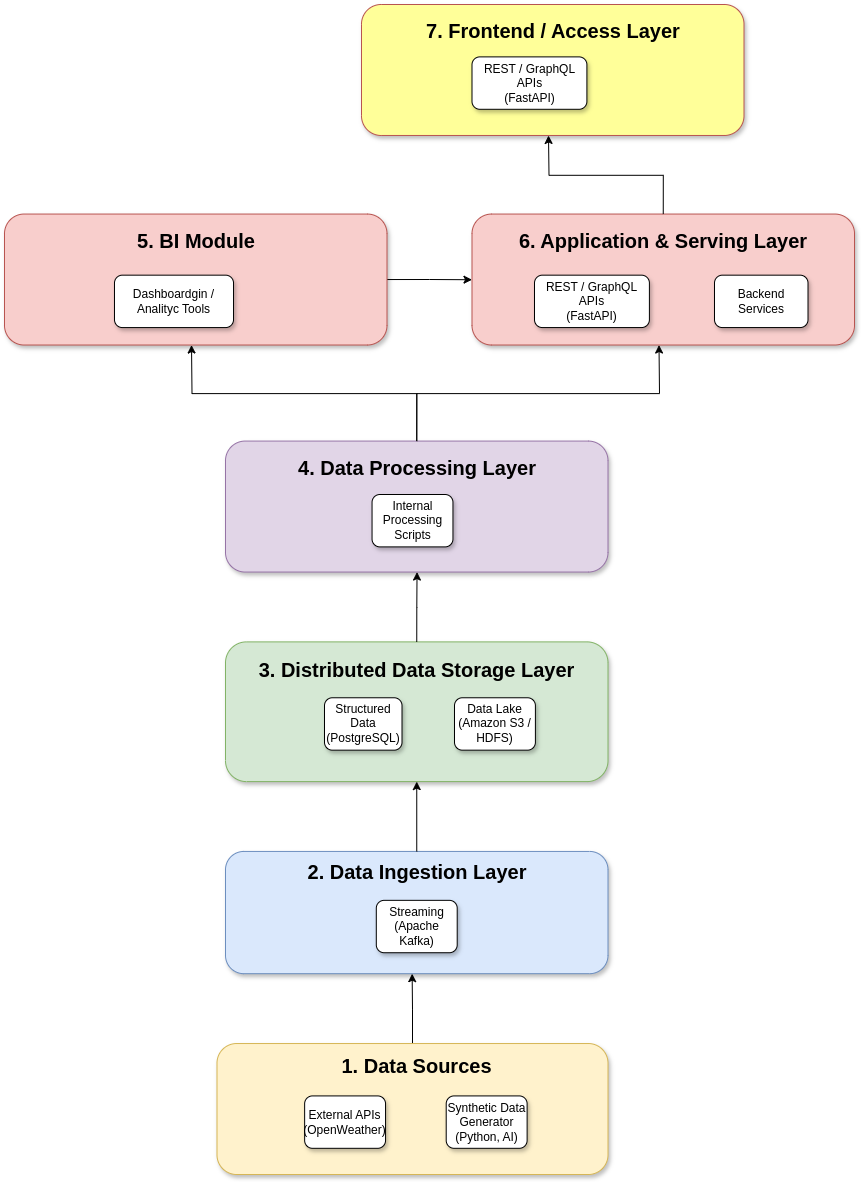

The diagram above was exported from draw.io. Its source (the exported page's mxGraphModel, read from the mxfile embedded in the PNG):
<mxGraphModel dx="2041" dy="1358" grid="1" gridSize="10" guides="1" tooltips="1" connect="1" arrows="1" fold="1" page="1" pageScale="1" pageWidth="1169" pageHeight="827" math="0" shadow="0">
  <root>
    <mxCell id="0" />
    <mxCell id="1" parent="0" />
    <mxCell id="flERVqVyso5l0LB0b1_0-55" value="" style="group;fontSize=12;" parent="1" vertex="1" connectable="0">
      <mxGeometry x="-110" y="-350" width="850" height="1170" as="geometry" />
    </mxCell>
    <mxCell id="Kh9IMmUfnawZJglKdL_p-8" value="" style="group;rounded=1;shadow=1;glass=0;" parent="flERVqVyso5l0LB0b1_0-55" vertex="1" connectable="0">
      <mxGeometry x="212.5" y="1039.0298507462687" width="391" height="130.97014925373136" as="geometry" />
    </mxCell>
    <mxCell id="flERVqVyso5l0LB0b1_0-29" style="edgeStyle=orthogonalEdgeStyle;rounded=0;orthogonalLoop=1;jettySize=auto;html=1;exitX=0.5;exitY=0;exitDx=0;exitDy=0;" parent="Kh9IMmUfnawZJglKdL_p-8" source="Kh9IMmUfnawZJglKdL_p-3" edge="1">
      <mxGeometry relative="1" as="geometry">
        <mxPoint x="195.1357142857142" y="-69.85074626865672" as="targetPoint" />
      </mxGeometry>
    </mxCell>
    <mxCell id="Kh9IMmUfnawZJglKdL_p-3" value="" style="rounded=1;whiteSpace=wrap;html=1;shadow=1;glass=0;fillColor=#fff2cc;strokeColor=#d6b656;" parent="Kh9IMmUfnawZJglKdL_p-8" vertex="1">
      <mxGeometry width="390.99999999999994" height="130.97014925373136" as="geometry" />
    </mxCell>
    <mxCell id="Kh9IMmUfnawZJglKdL_p-4" value="&lt;font style=&quot;font-size: 20px;&quot;&gt;&lt;b&gt;1. Data Sources&lt;/b&gt;&lt;/font&gt;" style="text;html=1;align=center;verticalAlign=middle;whiteSpace=wrap;rounded=1;shadow=1;glass=0;" parent="Kh9IMmUfnawZJglKdL_p-8" vertex="1">
      <mxGeometry x="93.5" y="8.73134328358209" width="212.5" height="26.19402985074627" as="geometry" />
    </mxCell>
    <mxCell id="flERVqVyso5l0LB0b1_0-9" value="External APIs&lt;br&gt;(OpenWeather)" style="rounded=1;whiteSpace=wrap;html=1;shadow=1;" parent="Kh9IMmUfnawZJglKdL_p-8" vertex="1">
      <mxGeometry x="87.63793103448275" y="52.38805970149254" width="80.89655172413792" height="52.38805970149254" as="geometry" />
    </mxCell>
    <mxCell id="flERVqVyso5l0LB0b1_0-14" value="Synthetic Data Generator &lt;br&gt;(Python, AI)" style="rounded=1;whiteSpace=wrap;html=1;shadow=1;" parent="Kh9IMmUfnawZJglKdL_p-8" vertex="1">
      <mxGeometry x="229.20689655172413" y="52.38805970149254" width="80.89655172413792" height="52.38805970149254" as="geometry" />
    </mxCell>
    <mxCell id="Kh9IMmUfnawZJglKdL_p-27" value="" style="group;rounded=1;shadow=1;glass=0;fillColor=#dae8fc;strokeColor=#6c8ebf;" parent="flERVqVyso5l0LB0b1_0-55" vertex="1" connectable="0">
      <mxGeometry x="221" y="846.9402985074628" width="382.5" height="122.23880597014926" as="geometry" />
    </mxCell>
    <mxCell id="Kh9IMmUfnawZJglKdL_p-29" value="&lt;b&gt;&lt;font style=&quot;font-size: 20px;&quot;&gt;2. Data Ingestion Layer&lt;/font&gt;&lt;/b&gt;" style="text;html=1;align=center;verticalAlign=middle;whiteSpace=wrap;rounded=1;shadow=1;glass=0;" parent="Kh9IMmUfnawZJglKdL_p-27" vertex="1">
      <mxGeometry x="76.5" width="229.5" height="40.164179104477604" as="geometry" />
    </mxCell>
    <mxCell id="Kh9IMmUfnawZJglKdL_p-30" value="" style="group;rounded=1;shadow=1;glass=0;" parent="flERVqVyso5l0LB0b1_0-55" vertex="1" connectable="0">
      <mxGeometry x="221" y="637.3880597014926" width="382.5" height="139.70149253731344" as="geometry" />
    </mxCell>
    <mxCell id="Kh9IMmUfnawZJglKdL_p-31" value="" style="rounded=1;whiteSpace=wrap;html=1;shadow=1;glass=0;fillColor=#d5e8d4;strokeColor=#82b366;" parent="Kh9IMmUfnawZJglKdL_p-30" vertex="1">
      <mxGeometry width="382.5" height="139.70149253731344" as="geometry" />
    </mxCell>
    <mxCell id="flERVqVyso5l0LB0b1_0-31" style="edgeStyle=orthogonalEdgeStyle;rounded=0;orthogonalLoop=1;jettySize=auto;html=1;exitX=0.5;exitY=0;exitDx=0;exitDy=0;" parent="Kh9IMmUfnawZJglKdL_p-30" source="Kh9IMmUfnawZJglKdL_p-32" edge="1">
      <mxGeometry relative="1" as="geometry">
        <mxPoint x="191.53333333333347" y="-69.85074626865672" as="targetPoint" />
      </mxGeometry>
    </mxCell>
    <mxCell id="Kh9IMmUfnawZJglKdL_p-32" value="&lt;b&gt;&lt;font style=&quot;font-size: 20px;&quot;&gt;3. Distributed Data Storage Layer&lt;/font&gt;&lt;/b&gt;" style="text;html=1;align=center;verticalAlign=middle;whiteSpace=wrap;rounded=1;shadow=1;glass=0;" parent="Kh9IMmUfnawZJglKdL_p-30" vertex="1">
      <mxGeometry x="17" width="348.5" height="55.88059701492538" as="geometry" />
    </mxCell>
    <mxCell id="flERVqVyso5l0LB0b1_0-23" value="Structured Data&lt;br&gt;(PostgreSQL)" style="rounded=1;whiteSpace=wrap;html=1;shadow=1;" parent="Kh9IMmUfnawZJglKdL_p-30" vertex="1">
      <mxGeometry x="99" y="55.88" width="77.5" height="52.39" as="geometry" />
    </mxCell>
    <mxCell id="flERVqVyso5l0LB0b1_0-25" value="Data Lake&lt;br&gt;(Amazon S3 / HDFS)" style="rounded=1;whiteSpace=wrap;html=1;shadow=1;" parent="Kh9IMmUfnawZJglKdL_p-30" vertex="1">
      <mxGeometry x="229.00293103448274" y="55.88059701492538" width="80.89655172413792" height="52.38805970149254" as="geometry" />
    </mxCell>
    <mxCell id="Kh9IMmUfnawZJglKdL_p-33" value="" style="group;rounded=1;shadow=1;glass=0;fillColor=#e1d5e7;strokeColor=#9673a6;" parent="flERVqVyso5l0LB0b1_0-55" vertex="1" connectable="0">
      <mxGeometry x="221" y="436.5671641791045" width="382.5" height="130.97014925373136" as="geometry" />
    </mxCell>
    <mxCell id="flERVqVyso5l0LB0b1_0-49" style="edgeStyle=orthogonalEdgeStyle;rounded=0;orthogonalLoop=1;jettySize=auto;html=1;exitX=0.5;exitY=0;exitDx=0;exitDy=0;" parent="Kh9IMmUfnawZJglKdL_p-33" source="Kh9IMmUfnawZJglKdL_p-35" edge="1">
      <mxGeometry relative="1" as="geometry">
        <mxPoint x="-34" y="-96.044776119403" as="targetPoint" />
      </mxGeometry>
    </mxCell>
    <mxCell id="flERVqVyso5l0LB0b1_0-50" style="edgeStyle=orthogonalEdgeStyle;rounded=0;orthogonalLoop=1;jettySize=auto;html=1;exitX=0.5;exitY=0;exitDx=0;exitDy=0;" parent="Kh9IMmUfnawZJglKdL_p-33" source="Kh9IMmUfnawZJglKdL_p-35" edge="1">
      <mxGeometry relative="1" as="geometry">
        <mxPoint x="433.50000000000034" y="-96.044776119403" as="targetPoint" />
      </mxGeometry>
    </mxCell>
    <mxCell id="Kh9IMmUfnawZJglKdL_p-35" value="&lt;b&gt;&lt;font style=&quot;font-size: 20px;&quot;&gt;4. Data Processing Layer&lt;/font&gt;&lt;/b&gt;" style="text;html=1;align=center;verticalAlign=middle;whiteSpace=wrap;rounded=1;shadow=1;glass=0;" parent="Kh9IMmUfnawZJglKdL_p-33" vertex="1">
      <mxGeometry x="8.5" width="365.5" height="52.38805970149254" as="geometry" />
    </mxCell>
    <mxCell id="flERVqVyso5l0LB0b1_0-30" style="edgeStyle=orthogonalEdgeStyle;rounded=0;orthogonalLoop=1;jettySize=auto;html=1;exitX=0.5;exitY=0;exitDx=0;exitDy=0;entryX=0.5;entryY=1;entryDx=0;entryDy=0;" parent="flERVqVyso5l0LB0b1_0-55" source="Kh9IMmUfnawZJglKdL_p-29" target="Kh9IMmUfnawZJglKdL_p-31" edge="1">
      <mxGeometry relative="1" as="geometry" />
    </mxCell>
    <mxCell id="flERVqVyso5l0LB0b1_0-53" style="edgeStyle=orthogonalEdgeStyle;rounded=0;orthogonalLoop=1;jettySize=auto;html=1;exitX=1;exitY=0.5;exitDx=0;exitDy=0;" parent="flERVqVyso5l0LB0b1_0-55" source="flERVqVyso5l0LB0b1_0-32" edge="1">
      <mxGeometry relative="1" as="geometry">
        <mxPoint x="467.50000000000034" y="275.2313432835821" as="targetPoint" />
      </mxGeometry>
    </mxCell>
    <mxCell id="flERVqVyso5l0LB0b1_0-32" value="" style="group;rounded=1;shadow=1;glass=0;fillColor=#f8cecc;strokeColor=#b85450;container=0;movable=1;resizable=1;rotatable=1;deletable=1;editable=1;locked=0;connectable=1;" parent="flERVqVyso5l0LB0b1_0-55" vertex="1" connectable="0">
      <mxGeometry y="209.55223880597015" width="382.5" height="130.97014925373136" as="geometry" />
    </mxCell>
    <mxCell id="flERVqVyso5l0LB0b1_0-36" value="" style="group;rounded=1;shadow=1;glass=0;fillColor=#f8cecc;strokeColor=#b85450;" parent="flERVqVyso5l0LB0b1_0-55" vertex="1" connectable="0">
      <mxGeometry x="467.5" y="209.55223880597015" width="382.5" height="130.97014925373136" as="geometry" />
    </mxCell>
    <mxCell id="flERVqVyso5l0LB0b1_0-52" style="edgeStyle=orthogonalEdgeStyle;rounded=0;orthogonalLoop=1;jettySize=auto;html=1;exitX=0.5;exitY=0;exitDx=0;exitDy=0;" parent="flERVqVyso5l0LB0b1_0-36" source="flERVqVyso5l0LB0b1_0-37" edge="1">
      <mxGeometry relative="1" as="geometry">
        <mxPoint x="76.50000000000038" y="-78.58208955223881" as="targetPoint" />
      </mxGeometry>
    </mxCell>
    <mxCell id="flERVqVyso5l0LB0b1_0-37" value="&lt;b&gt;&lt;font style=&quot;font-size: 20px;&quot;&gt;6. Application &amp;amp; Serving Layer&lt;/font&gt;&lt;/b&gt;" style="text;html=1;align=center;verticalAlign=middle;whiteSpace=wrap;rounded=1;shadow=1;glass=0;" parent="flERVqVyso5l0LB0b1_0-36" vertex="1">
      <mxGeometry x="8.5" width="365.5" height="52.38805970149254" as="geometry" />
    </mxCell>
    <mxCell id="flERVqVyso5l0LB0b1_0-38" value="REST / GraphQL APIs&lt;br&gt;(FastAPI)" style="rounded=1;whiteSpace=wrap;html=1;shadow=1;" parent="flERVqVyso5l0LB0b1_0-36" vertex="1">
      <mxGeometry x="62.5" y="61.11940298507463" width="114.903" height="52.38805970149254" as="geometry" />
    </mxCell>
    <mxCell id="flERVqVyso5l0LB0b1_0-40" value="" style="group;rounded=1;shadow=1;glass=0;fillColor=#FFFF99;strokeColor=#b85450;" parent="flERVqVyso5l0LB0b1_0-55" vertex="1" connectable="0">
      <mxGeometry x="357" width="382.5" height="130.97014925373136" as="geometry" />
    </mxCell>
    <mxCell id="flERVqVyso5l0LB0b1_0-41" value="&lt;b&gt;&lt;font style=&quot;font-size: 20px;&quot;&gt;7. Frontend / Access Layer&lt;/font&gt;&lt;/b&gt;" style="text;html=1;align=center;verticalAlign=middle;whiteSpace=wrap;rounded=1;shadow=1;glass=0;" parent="flERVqVyso5l0LB0b1_0-40" vertex="1">
      <mxGeometry x="8.5" width="365.5" height="52.38805970149254" as="geometry" />
    </mxCell>
    <mxCell id="o4bIk6mFyJg2QUKgtFZE-1" value="REST / GraphQL APIs&lt;br&gt;(FastAPI)" style="rounded=1;whiteSpace=wrap;html=1;shadow=1;" vertex="1" parent="flERVqVyso5l0LB0b1_0-40">
      <mxGeometry x="110.5" y="52.389999999999986" width="114.903" height="52.38805970149254" as="geometry" />
    </mxCell>
    <mxCell id="flERVqVyso5l0LB0b1_0-33" value="&lt;b&gt;&lt;font style=&quot;font-size: 20px;&quot;&gt;5. BI Module&lt;/font&gt;&lt;/b&gt;" style="text;html=1;align=center;verticalAlign=middle;whiteSpace=wrap;rounded=1;shadow=1;glass=0;" parent="flERVqVyso5l0LB0b1_0-55" vertex="1">
      <mxGeometry x="8.5" y="209.55223880597015" width="365.5" height="52.38805970149254" as="geometry" />
    </mxCell>
    <mxCell id="flERVqVyso5l0LB0b1_0-35" value="Dashboardgin / Analityc Tools" style="rounded=1;whiteSpace=wrap;html=1;shadow=1;" parent="flERVqVyso5l0LB0b1_0-55" vertex="1">
      <mxGeometry x="110" y="270.6716417910448" width="119" height="52.38805970149254" as="geometry" />
    </mxCell>
    <mxCell id="flERVqVyso5l0LB0b1_0-39" value="Backend Services" style="rounded=1;whiteSpace=wrap;html=1;shadow=1;" parent="flERVqVyso5l0LB0b1_0-55" vertex="1">
      <mxGeometry x="710" y="270.67164179104475" width="93.5" height="52.38805970149254" as="geometry" />
    </mxCell>
    <mxCell id="flERVqVyso5l0LB0b1_0-27" value="Internal Processing Scripts" style="rounded=1;whiteSpace=wrap;html=1;shadow=1;" parent="flERVqVyso5l0LB0b1_0-55" vertex="1">
      <mxGeometry x="367.55293103448275" y="489.99522388059705" width="80.89655172413792" height="52.38805970149254" as="geometry" />
    </mxCell>
    <mxCell id="flERVqVyso5l0LB0b1_0-22" value="Streaming&lt;br&gt;(Apache Kafka)" style="rounded=1;whiteSpace=wrap;html=1;shadow=1;" parent="flERVqVyso5l0LB0b1_0-55" vertex="1">
      <mxGeometry x="371.79993103448277" y="895.8358208955225" width="80.89655172413792" height="52.38805970149253" as="geometry" />
    </mxCell>
  </root>
</mxGraphModel>